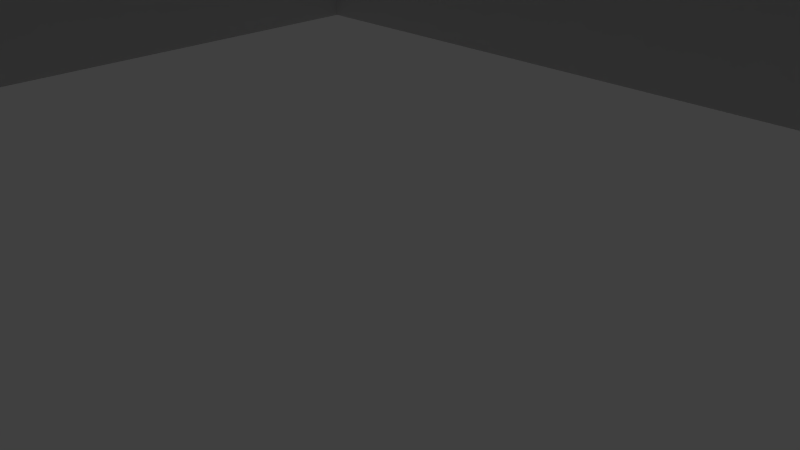 # Source: skyscraper_blocks.blend  (saved by Blender 2.63.0; exported with 4.5.12 LTS)
import bpy
from mathutils import Matrix  # noqa: F401  (used for matrix-valued properties, if any)

bpy.ops.wm.read_factory_settings(use_empty=True)
scene = bpy.context.scene
scene.name = 'Scene'

# ---- collections
col_collection_1 = bpy.data.collections.new('Collection 1'); scene.collection.children.link(col_collection_1)
col_collection_1.hide_render = True
col_collection_1.hide_viewport = True
col_collection_5 = bpy.data.collections.new('Collection 5'); scene.collection.children.link(col_collection_5)

# ---- world
world_world = bpy.data.worlds.new('World'); scene.world = world_world
world_world.color = (0.05088, 0.05088, 0.05088)
world_world.use_sun_shadow = False
world_world.sun_shadow_jitter_overblur = 0.0
world_world.cycles.sampling_method = 'MANUAL'
world_world.cycles.sample_map_resolution = 256

# ---- cameras
cam_camera = bpy.data.cameras.new('Camera')
cam_camera.clip_end = 100.0
cam_camera.lens = 35.0
cam_camera.sensor_width = 32.0
cam_camera.sensor_height = 18.0
cam_camera.ortho_scale = 7.314
cam_camera.dof.focus_distance = 0.0
cam_camera.dof.aperture_fstop = 128.0

# ---- lights
light_lamp = bpy.data.lights.new('Lamp', 'POINT')
light_lamp.transmission_factor = 0.0
light_lamp.cutoff_distance = 30.0
light_lamp.energy = 100.0
light_lamp.shadow_buffer_clip_start = 1.001
light_lamp.shadow_soft_size = 1.0
light_lamp.shadow_maximum_resolution = 0.006
light_lamp.use_absolute_resolution = True
light_lamp.cycles.use_multiple_importance_sampling = False

# ---- meshes
me_cube = bpy.data.meshes.new('Cube')
me_cube.from_pydata([(-1.0, -1.0, 2.249), (-1.0, 1.0, 2.249), (2.218, 1.0, 2.249), (2.218, -1.0, 2.249), (-1.0, -1.0, 2.441), (-1.0, 1.0, 2.441), (2.218, 1.0, 2.441), (2.218, -1.0, 2.441), (-1.0, -1.0, 3.747), (-1.0, 1.0, 3.747), (2.218, 1.0, 3.747), (2.218, -1.0, 3.747), (-1.0, -1.0, 3.938), (-1.0, 1.0, 3.938), (2.218, 1.0, 3.938), (2.218, -1.0, 3.938), (-1.645, -1.553, 5.254), (-1.645, 1.734, 5.254), (2.907, 1.734, 5.254), (2.907, -1.553, 5.254), (2.907, 1.734, -0.758), (2.907, -1.553, -0.758), (2.907, 1.734, 2.249), (2.907, -1.553, 2.249), (2.907, 1.734, 2.441), (2.907, -1.553, 2.441), (2.907, 1.734, 3.747), (2.907, -1.553, 3.747), (2.907, 1.734, 3.938), (2.907, -1.553, 3.938), (-1.645, -1.553, -0.758), (-1.645, -1.553, 2.249), (-1.645, -1.553, 2.441), (-1.645, -1.553, 3.747), (-1.645, -1.553, 3.938), (-1.645, 1.734, -0.758), (-1.645, 1.734, 2.249), (-1.645, 1.734, 2.441), (-1.645, 1.734, 3.747), (-1.645, 1.734, 3.938)], [], [(7, 4, 0, 3), (24, 25, 7, 6), (4, 5, 1, 0), (5, 6, 2, 1), (6, 7, 3, 2), (13, 14, 10, 9), (14, 15, 11, 10), (15, 12, 8, 11), (12, 13, 9, 8), (19, 18, 17, 16), (22, 23, 21, 20), (26, 27, 25, 24), (10, 11, 27, 26), (28, 29, 15, 14), (2, 3, 23, 22), (19, 16, 34, 29), (0, 1, 36, 31), (29, 34, 12, 15), (32, 37, 5, 4), (33, 38, 37, 32), (36, 22, 20, 35), (11, 8, 33, 27), (9, 10, 26, 38), (1, 2, 22, 36), (31, 36, 35, 30), (8, 9, 38, 33), (37, 24, 6, 5), (18, 19, 29, 28), (38, 26, 24, 37), (3, 0, 31, 23), (39, 28, 14, 13), (17, 18, 28, 39), (34, 39, 13, 12), (27, 33, 32, 25), (25, 32, 4, 7), (23, 31, 30, 21), (16, 17, 39, 34)])
_uv = me_cube.uv_layers.new(name='UVMap')
_uv.uv.foreach_set('vector', [0.8222, 0.9707, 0.01283, 0.9707, 0.01283, 0.8637, 0.8222, 0.8637, 0.6645, 0.0159, 0.9829, 0.01549, 0.9277, 0.07422, 0.7259, 0.07449, 0.01283, 0.8637, 0.8222, 0.8637, 0.8222, 0.9707, 0.01283, 0.9707, 0.01283, 0.8637, 0.8222, 0.8637, 0.8222, 0.9707, 0.01283, 0.9707, 0.8222, 0.9707, 0.01283, 0.9707, 0.01283, 0.8637, 0.8222, 0.8637, 0.01283, 0.8637, 0.8222, 0.8637, 0.8222, 0.9707, 0.01283, 0.9707, 0.8222, 0.9707, 0.01283, 0.9707, 0.01283, 0.8637, 0.8222, 0.8637, 0.8222, 0.9707, 0.01283, 0.9707, 0.01283, 0.8637, 0.8222, 0.8637, 0.01283, 0.8637, 0.8222, 0.8637, 0.8222, 0.9707, 0.01283, 0.9707, 0.6645, 0.0159, 0.9829, 0.01549, 0.9835, 0.4513, 0.6651, 0.4517, 0.4569, 0.4242, 0.00536, 0.4242, 0.00536, 0.003114, 0.4569, 0.003114, 0.4569, 0.7989, 0.00536, 0.7989, 0.00536, 0.62, 0.4569, 0.62, 0.9277, 0.07422, 0.7259, 0.07449, 0.6645, 0.0159, 0.9829, 0.01549, 0.6645, 0.0159, 0.9829, 0.01549, 0.9277, 0.07422, 0.7259, 0.07449, 0.9277, 0.07422, 0.7259, 0.07449, 0.6645, 0.0159, 0.9829, 0.01549, 0.65, 0.62, 0.00536, 0.62, 0.00536, 0.4242, 0.65, 0.4242, 0.7263, 0.3981, 0.9281, 0.3978, 0.9835, 0.4513, 0.6651, 0.4517, 0.9829, 0.01549, 0.9835, 0.4513, 0.9281, 0.3978, 0.9277, 0.07422, 0.9835, 0.4513, 0.6651, 0.4517, 0.7263, 0.3981, 0.9281, 0.3978, 0.00536, 0.62, 0.4569, 0.62, 0.4569, 0.7989, 0.00536, 0.7989, 0.00536, 0.003114, 0.65, 0.003114, 0.65, 0.4242, 0.00536, 0.4242, 0.7259, 0.07449, 0.7263, 0.3981, 0.6651, 0.4517, 0.6645, 0.0159, 0.9281, 0.3978, 0.9277, 0.07422, 0.9829, 0.01549, 0.9835, 0.4513, 0.9281, 0.3978, 0.9277, 0.07422, 0.9829, 0.01549, 0.9835, 0.4513, 0.4569, 0.003114, 0.4569, 0.4242, 0.00536, 0.4242, 0.00536, 0.003114, 0.7263, 0.3981, 0.9281, 0.3978, 0.9835, 0.4513, 0.6651, 0.4517, 0.6651, 0.4517, 0.6645, 0.0159, 0.7259, 0.07449, 0.7263, 0.3981, 0.4569, 0.62, 0.00536, 0.62, 0.00536, 0.4242, 0.4569, 0.4242, 0.00536, 0.62, 0.65, 0.62, 0.65, 0.7989, 0.00536, 0.7989, 0.7259, 0.07449, 0.7263, 0.3981, 0.6651, 0.4517, 0.6645, 0.0159, 0.6651, 0.4517, 0.6645, 0.0159, 0.7259, 0.07449, 0.7263, 0.3981, 0.00536, 0.4242, 0.65, 0.4242, 0.65, 0.62, 0.00536, 0.62, 0.9835, 0.4513, 0.6651, 0.4517, 0.7263, 0.3981, 0.9281, 0.3978, 0.65, 0.7989, 0.00536, 0.7989, 0.00536, 0.62, 0.65, 0.62, 0.9829, 0.01549, 0.9835, 0.4513, 0.9281, 0.3978, 0.9277, 0.07422, 0.65, 0.4242, 0.00536, 0.4242, 0.00536, 0.003114, 0.65, 0.003114, 0.00536, 0.4242, 0.4569, 0.4242, 0.4569, 0.62, 0.00536, 0.62])
me_cube.use_remesh_preserve_volume = False
me_cube.use_remesh_preserve_attributes = False
me_cube.use_mirror_vertex_groups = False
me_cube.update()

# ---- objects
ob_lamp = bpy.data.objects.new('Lamp', light_lamp)
ob_camera = bpy.data.objects.new('Camera', cam_camera)
ob_cube = bpy.data.objects.new('Cube', me_cube)

# ---- transforms, parenting, visibility, modifiers, constraints
ob_lamp.location = (4.076, 1.005, 5.904)
ob_lamp.rotation_euler = (0.6503, 0.05522, 1.866)
ob_lamp.lock_rotations_4d = False
ob_lamp.empty_display_type = 'ARROWS'
ob_lamp.color = (0.0, 0.0, 0.0, 0.0)
ob_lamp.lineart.crease_threshold = 0.0
ob_camera.location = (7.481, -6.508, 5.344)
ob_camera.rotation_euler = (1.109, 0.01082, 0.8149)
ob_camera.lock_rotations_4d = False
ob_camera.empty_display_type = 'ARROWS'
ob_camera.color = (0.0, 0.0, 0.0, 0.0)
ob_camera.display_type = 'WIRE'
ob_camera.lineart.crease_threshold = 0.0
ob_cube.location = (-2.97, -0.2453, 3.793)
ob_cube.scale = (5.571, 5.571, 5.571)
ob_cube.lineart.crease_threshold = 0.0

# ---- collection membership
col_collection_1.objects.link(ob_lamp)
col_collection_1.objects.link(ob_camera)
col_collection_5.objects.link(ob_cube)

# ---- scene / render settings (as saved in the file)
scene.camera = ob_camera
scene.frame_start = 1; scene.frame_end = 250; scene.frame_set(0)
scene.render.engine = 'BLENDER_EEVEE_NEXT'
scene.render.image_settings.color_mode = 'RGB'
scene.render.image_settings.compression = 90
scene.render.resolution_percentage = 50
scene.render.dither_intensity = 0.0
scene.render.bake_margin = 2
scene.render.bake_bias = 0.0
scene.cycles.use_denoising = False
scene.cycles.samples = 10
scene.cycles.sampling_pattern = 'TABULATED_SOBOL'
scene.cycles.light_sampling_threshold = 0.0
scene.cycles.use_adaptive_sampling = False
scene.cycles.use_light_tree = False
scene.cycles.blur_glossy = 0.0
scene.cycles.volume_bounces = 1
scene.cycles.pixel_filter_type = 'GAUSSIAN'
scene.cycles.sample_clamp_indirect = 0.0
scene.view_settings.view_transform = 'Standard'
bpy.context.view_layer.update()
